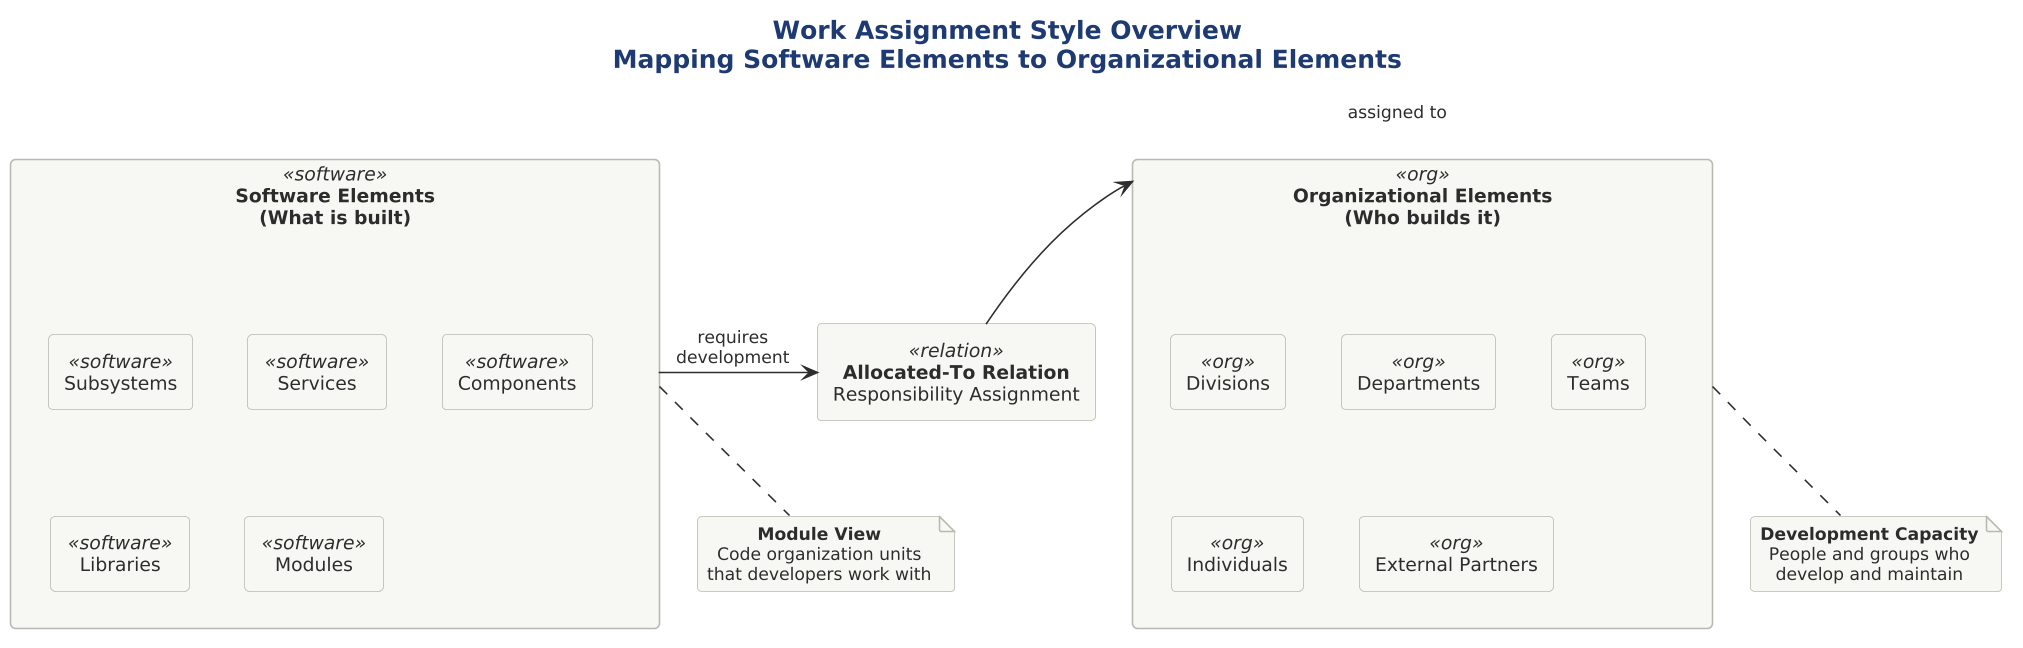

The diagram above was rendered by PlantUML. Its source (embedded in the PNG):
@startuml 01-work-assignment-overview

skinparam dpi 150




' Color palette - limited and purposeful

!include ../../../../../../tooling/styles/plantuml/structural/component-diagram-style.iuml

title **Work Assignment Style Overview**\nMapping Software Elements to Organizational Elements

' Left side - Software Elements
rectangle "**Software Elements**\n(What is built)" <<software>> as SE {
    rectangle "Subsystems" <<software>> as sub
    rectangle "Services" <<software>> as svc
    rectangle "Components" <<software>> as comp
    rectangle "Libraries" <<software>> as lib
    rectangle "Modules" <<software>> as mod
}

' Right side - Organizational Elements
rectangle "**Organizational Elements**\n(Who builds it)" <<org>> as OE {
    rectangle "Divisions" <<org>> as div
    rectangle "Departments" <<org>> as dept
    rectangle "Teams" <<org>> as team
    rectangle "Individuals" <<org>> as ind
    rectangle "External Partners" <<org>> as ext
}

' Center - The Relation
rectangle "**Allocated-To Relation**\nResponsibility Assignment" <<relation>> as alloc

SE -right-> alloc : "requires\ndevelopment"
alloc -right-> OE : "assigned to"

note bottom of SE
  **Module View**
  Code organization units
  that developers work with
end note

note bottom of OE
  **Development Capacity**
  People and groups who
  develop and maintain
end note

@enduml